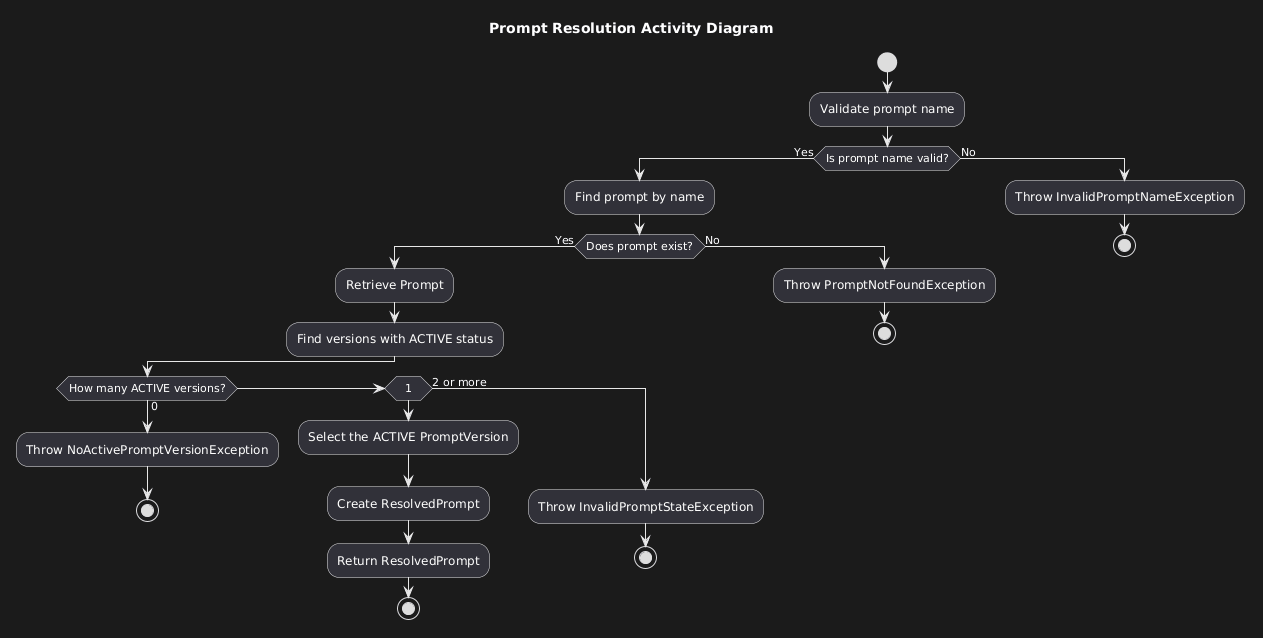

The diagram above was rendered by PlantUML. Its source (embedded in the PNG):
@startuml
title Prompt Resolution Activity Diagram

start

:Validate prompt name;

if (Is prompt name valid?) then (Yes)

    :Find prompt by name;

    if (Does prompt exist?) then (Yes)

        :Retrieve Prompt;

        :Find versions with ACTIVE status;

        if (How many ACTIVE versions?) then (0)

            :Throw NoActivePromptVersionException;
            stop

        elseif (1)

            :Select the ACTIVE PromptVersion;

            :Create ResolvedPrompt;

            :Return ResolvedPrompt;

            stop

        else (2 or more)

            :Throw InvalidPromptStateException;
            stop

        endif

    else (No)

        :Throw PromptNotFoundException;
        stop

    endif

else (No)

    :Throw InvalidPromptNameException;
    stop

endif
@enduml